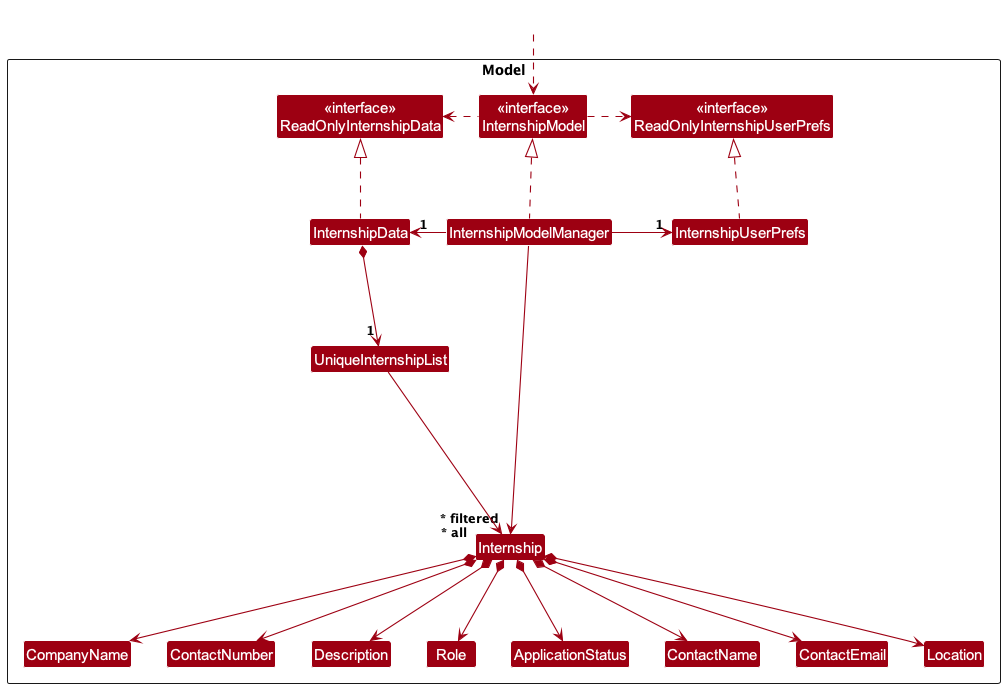

The diagram above was rendered by PlantUML. Its source (embedded in the PNG):
@startuml
!include style.puml
skinparam arrowThickness 1.1
skinparam arrowColor MODEL_COLOR
skinparam classBackgroundColor MODEL_COLOR

Package Model as ModelPackage <<Rectangle>>{
Class "<<interface>>\nReadOnlyInternshipData" as ReadOnlyInternshipData
Class "<<interface>>\nReadOnlyInternshipUserPrefs" as ReadOnlyInternshipUserPrefs
Class "<<interface>>\nInternshipModel" as InternshipModel
Class InternshipData
Class InternshipModelManager
Class InternshipUserPrefs

Class UniqueInternshipList
Class Internship
Class ApplicationStatus
Class CompanyName
Class ContactName
Class ContactNumber
Class ContactEmail
Class Description
Class Location
Class Role

Class I #FFFFFF
}

Class HiddenOutside #FFFFFF
HiddenOutside ..> InternshipModel

InternshipData .up.|> ReadOnlyInternshipData

InternshipModelManager .up.|> InternshipModel
InternshipModel .right.> ReadOnlyInternshipUserPrefs
InternshipModel .left.> ReadOnlyInternshipData
InternshipModelManager -left-> "1" InternshipData
InternshipModelManager -right-> "1" InternshipUserPrefs
InternshipUserPrefs .up.|> ReadOnlyInternshipUserPrefs

InternshipData *--> "1" UniqueInternshipList
InternshipModelManager --> "~* filtered" Internship
UniqueInternshipList --> "~* all" Internship
Internship *--> ApplicationStatus
Internship *--> CompanyName
Internship *--> ContactName
Internship *--> ContactNumber
Internship *--> ContactEmail
Internship *--> Description
Internship *--> Location
Internship *--> Role

Internship -[hidden]up--> I
UniqueInternshipList -[hidden]right-> I

CompanyName -[hidden]right-> ContactNumber
ContactNumber -[hidden]right-> Description
Description -[hidden]right-> Role


@enduml